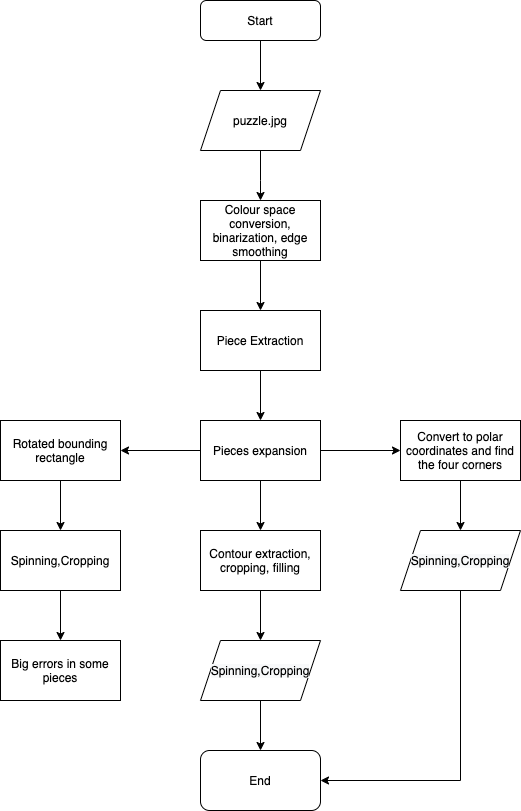

The diagram above was exported from draw.io. Its source (the exported page's mxGraphModel, read from the mxfile embedded in the PNG):
<mxGraphModel dx="946" dy="562" grid="1" gridSize="10" guides="1" tooltips="1" connect="1" arrows="1" fold="1" page="1" pageScale="1" pageWidth="827" pageHeight="1169" math="0" shadow="0">
  <root>
    <mxCell id="WIyWlLk6GJQsqaUBKTNV-0" />
    <mxCell id="WIyWlLk6GJQsqaUBKTNV-1" parent="WIyWlLk6GJQsqaUBKTNV-0" />
    <mxCell id="WIyWlLk6GJQsqaUBKTNV-3" value="Start" style="rounded=1;whiteSpace=wrap;html=1;fontSize=12;glass=0;strokeWidth=1;shadow=0;" parent="WIyWlLk6GJQsqaUBKTNV-1" vertex="1">
      <mxGeometry x="302" y="80" width="120" height="40" as="geometry" />
    </mxCell>
    <mxCell id="QGVMh83GLtsyY-hHFJxW-2" value="" style="edgeStyle=orthogonalEdgeStyle;rounded=0;orthogonalLoop=1;jettySize=auto;html=1;" edge="1" parent="WIyWlLk6GJQsqaUBKTNV-1" source="QGVMh83GLtsyY-hHFJxW-0">
      <mxGeometry relative="1" as="geometry">
        <mxPoint x="362" y="280" as="targetPoint" />
        <Array as="points">
          <mxPoint x="362" y="260" />
          <mxPoint x="362" y="260" />
        </Array>
      </mxGeometry>
    </mxCell>
    <mxCell id="QGVMh83GLtsyY-hHFJxW-0" value="puzzle.jpg" style="shape=parallelogram;perimeter=parallelogramPerimeter;whiteSpace=wrap;html=1;fixedSize=1;" vertex="1" parent="WIyWlLk6GJQsqaUBKTNV-1">
      <mxGeometry x="302" y="170" width="120" height="60" as="geometry" />
    </mxCell>
    <mxCell id="QGVMh83GLtsyY-hHFJxW-6" value="" style="edgeStyle=orthogonalEdgeStyle;rounded=0;orthogonalLoop=1;jettySize=auto;html=1;" edge="1" parent="WIyWlLk6GJQsqaUBKTNV-1" source="QGVMh83GLtsyY-hHFJxW-1">
      <mxGeometry relative="1" as="geometry">
        <mxPoint x="362" y="390" as="targetPoint" />
      </mxGeometry>
    </mxCell>
    <mxCell id="QGVMh83GLtsyY-hHFJxW-1" value="Colour space conversion, binarization, edge smoothing" style="whiteSpace=wrap;html=1;" vertex="1" parent="WIyWlLk6GJQsqaUBKTNV-1">
      <mxGeometry x="302" y="280" width="120" height="60" as="geometry" />
    </mxCell>
    <mxCell id="QGVMh83GLtsyY-hHFJxW-4" value="" style="endArrow=classic;html=1;exitX=0.5;exitY=1;exitDx=0;exitDy=0;" edge="1" parent="WIyWlLk6GJQsqaUBKTNV-1" source="WIyWlLk6GJQsqaUBKTNV-3" target="QGVMh83GLtsyY-hHFJxW-0">
      <mxGeometry width="50" height="50" relative="1" as="geometry">
        <mxPoint x="382" y="120" as="sourcePoint" />
        <mxPoint x="432" y="70" as="targetPoint" />
      </mxGeometry>
    </mxCell>
    <mxCell id="QGVMh83GLtsyY-hHFJxW-8" value="" style="edgeStyle=orthogonalEdgeStyle;rounded=0;orthogonalLoop=1;jettySize=auto;html=1;" edge="1" parent="WIyWlLk6GJQsqaUBKTNV-1" source="QGVMh83GLtsyY-hHFJxW-5" target="QGVMh83GLtsyY-hHFJxW-7">
      <mxGeometry relative="1" as="geometry" />
    </mxCell>
    <mxCell id="QGVMh83GLtsyY-hHFJxW-5" value="Piece Extraction" style="whiteSpace=wrap;html=1;" vertex="1" parent="WIyWlLk6GJQsqaUBKTNV-1">
      <mxGeometry x="302" y="390" width="120" height="60" as="geometry" />
    </mxCell>
    <mxCell id="QGVMh83GLtsyY-hHFJxW-10" value="" style="edgeStyle=orthogonalEdgeStyle;rounded=0;orthogonalLoop=1;jettySize=auto;html=1;" edge="1" parent="WIyWlLk6GJQsqaUBKTNV-1" source="QGVMh83GLtsyY-hHFJxW-7" target="QGVMh83GLtsyY-hHFJxW-9">
      <mxGeometry relative="1" as="geometry" />
    </mxCell>
    <mxCell id="QGVMh83GLtsyY-hHFJxW-16" value="" style="edgeStyle=orthogonalEdgeStyle;rounded=0;orthogonalLoop=1;jettySize=auto;html=1;" edge="1" parent="WIyWlLk6GJQsqaUBKTNV-1" source="QGVMh83GLtsyY-hHFJxW-7" target="QGVMh83GLtsyY-hHFJxW-15">
      <mxGeometry relative="1" as="geometry" />
    </mxCell>
    <mxCell id="QGVMh83GLtsyY-hHFJxW-22" value="" style="edgeStyle=orthogonalEdgeStyle;rounded=0;orthogonalLoop=1;jettySize=auto;html=1;" edge="1" parent="WIyWlLk6GJQsqaUBKTNV-1" source="QGVMh83GLtsyY-hHFJxW-7" target="QGVMh83GLtsyY-hHFJxW-21">
      <mxGeometry relative="1" as="geometry" />
    </mxCell>
    <mxCell id="QGVMh83GLtsyY-hHFJxW-7" value="Pieces expansion" style="whiteSpace=wrap;html=1;" vertex="1" parent="WIyWlLk6GJQsqaUBKTNV-1">
      <mxGeometry x="302" y="500" width="120" height="60" as="geometry" />
    </mxCell>
    <mxCell id="QGVMh83GLtsyY-hHFJxW-12" value="" style="edgeStyle=orthogonalEdgeStyle;rounded=0;orthogonalLoop=1;jettySize=auto;html=1;" edge="1" parent="WIyWlLk6GJQsqaUBKTNV-1" source="QGVMh83GLtsyY-hHFJxW-9">
      <mxGeometry relative="1" as="geometry">
        <mxPoint x="362" y="720" as="targetPoint" />
      </mxGeometry>
    </mxCell>
    <mxCell id="QGVMh83GLtsyY-hHFJxW-9" value="Contour extraction, cropping, filling" style="whiteSpace=wrap;html=1;" vertex="1" parent="WIyWlLk6GJQsqaUBKTNV-1">
      <mxGeometry x="302" y="610" width="120" height="60" as="geometry" />
    </mxCell>
    <mxCell id="QGVMh83GLtsyY-hHFJxW-18" value="" style="edgeStyle=orthogonalEdgeStyle;rounded=0;orthogonalLoop=1;jettySize=auto;html=1;" edge="1" parent="WIyWlLk6GJQsqaUBKTNV-1" source="QGVMh83GLtsyY-hHFJxW-15" target="QGVMh83GLtsyY-hHFJxW-17">
      <mxGeometry relative="1" as="geometry" />
    </mxCell>
    <mxCell id="QGVMh83GLtsyY-hHFJxW-15" value="Rotated bounding rectangle" style="whiteSpace=wrap;html=1;" vertex="1" parent="WIyWlLk6GJQsqaUBKTNV-1">
      <mxGeometry x="102" y="500" width="120" height="60" as="geometry" />
    </mxCell>
    <mxCell id="QGVMh83GLtsyY-hHFJxW-20" value="" style="edgeStyle=orthogonalEdgeStyle;rounded=0;orthogonalLoop=1;jettySize=auto;html=1;" edge="1" parent="WIyWlLk6GJQsqaUBKTNV-1" source="QGVMh83GLtsyY-hHFJxW-17" target="QGVMh83GLtsyY-hHFJxW-19">
      <mxGeometry relative="1" as="geometry" />
    </mxCell>
    <mxCell id="QGVMh83GLtsyY-hHFJxW-17" value="Spinning,Cropping" style="whiteSpace=wrap;html=1;" vertex="1" parent="WIyWlLk6GJQsqaUBKTNV-1">
      <mxGeometry x="102" y="610" width="120" height="60" as="geometry" />
    </mxCell>
    <mxCell id="QGVMh83GLtsyY-hHFJxW-19" value="Big errors in some pieces" style="whiteSpace=wrap;html=1;" vertex="1" parent="WIyWlLk6GJQsqaUBKTNV-1">
      <mxGeometry x="102" y="720" width="120" height="60" as="geometry" />
    </mxCell>
    <mxCell id="QGVMh83GLtsyY-hHFJxW-24" value="" style="edgeStyle=orthogonalEdgeStyle;rounded=0;orthogonalLoop=1;jettySize=auto;html=1;" edge="1" parent="WIyWlLk6GJQsqaUBKTNV-1" source="QGVMh83GLtsyY-hHFJxW-21">
      <mxGeometry relative="1" as="geometry">
        <mxPoint x="562" y="610" as="targetPoint" />
      </mxGeometry>
    </mxCell>
    <mxCell id="QGVMh83GLtsyY-hHFJxW-21" value="Convert to polar coordinates and find the four corners" style="whiteSpace=wrap;html=1;" vertex="1" parent="WIyWlLk6GJQsqaUBKTNV-1">
      <mxGeometry x="502" y="500" width="120" height="60" as="geometry" />
    </mxCell>
    <mxCell id="QGVMh83GLtsyY-hHFJxW-29" value="" style="edgeStyle=orthogonalEdgeStyle;rounded=0;orthogonalLoop=1;jettySize=auto;html=1;" edge="1" parent="WIyWlLk6GJQsqaUBKTNV-1" source="QGVMh83GLtsyY-hHFJxW-26" target="QGVMh83GLtsyY-hHFJxW-28">
      <mxGeometry relative="1" as="geometry" />
    </mxCell>
    <mxCell id="QGVMh83GLtsyY-hHFJxW-26" value="&lt;meta charset=&quot;utf-8&quot;&gt;&lt;span style=&quot;color: rgb(0, 0, 0); font-family: helvetica; font-size: 12px; font-style: normal; font-weight: 400; letter-spacing: normal; text-align: center; text-indent: 0px; text-transform: none; word-spacing: 0px; background-color: rgb(248, 249, 250); display: inline; float: none;&quot;&gt;Spinning,Cropping&lt;/span&gt;" style="shape=parallelogram;perimeter=parallelogramPerimeter;whiteSpace=wrap;html=1;fixedSize=1;" vertex="1" parent="WIyWlLk6GJQsqaUBKTNV-1">
      <mxGeometry x="302" y="720" width="120" height="60" as="geometry" />
    </mxCell>
    <mxCell id="QGVMh83GLtsyY-hHFJxW-30" style="edgeStyle=orthogonalEdgeStyle;rounded=0;orthogonalLoop=1;jettySize=auto;html=1;entryX=1;entryY=0.5;entryDx=0;entryDy=0;" edge="1" parent="WIyWlLk6GJQsqaUBKTNV-1" source="QGVMh83GLtsyY-hHFJxW-27" target="QGVMh83GLtsyY-hHFJxW-28">
      <mxGeometry relative="1" as="geometry">
        <mxPoint x="562" y="690" as="targetPoint" />
        <Array as="points">
          <mxPoint x="562" y="860" />
        </Array>
      </mxGeometry>
    </mxCell>
    <mxCell id="QGVMh83GLtsyY-hHFJxW-27" value="&lt;meta charset=&quot;utf-8&quot;&gt;&lt;span style=&quot;color: rgb(0, 0, 0); font-family: helvetica; font-size: 12px; font-style: normal; font-weight: 400; letter-spacing: normal; text-align: center; text-indent: 0px; text-transform: none; word-spacing: 0px; background-color: rgb(248, 249, 250); display: inline; float: none;&quot;&gt;Spinning,Cropping&lt;/span&gt;" style="shape=parallelogram;perimeter=parallelogramPerimeter;whiteSpace=wrap;html=1;fixedSize=1;" vertex="1" parent="WIyWlLk6GJQsqaUBKTNV-1">
      <mxGeometry x="502" y="610" width="120" height="60" as="geometry" />
    </mxCell>
    <mxCell id="QGVMh83GLtsyY-hHFJxW-28" value="End" style="rounded=1;whiteSpace=wrap;html=1;" vertex="1" parent="WIyWlLk6GJQsqaUBKTNV-1">
      <mxGeometry x="302" y="830" width="120" height="60" as="geometry" />
    </mxCell>
  </root>
</mxGraphModel>